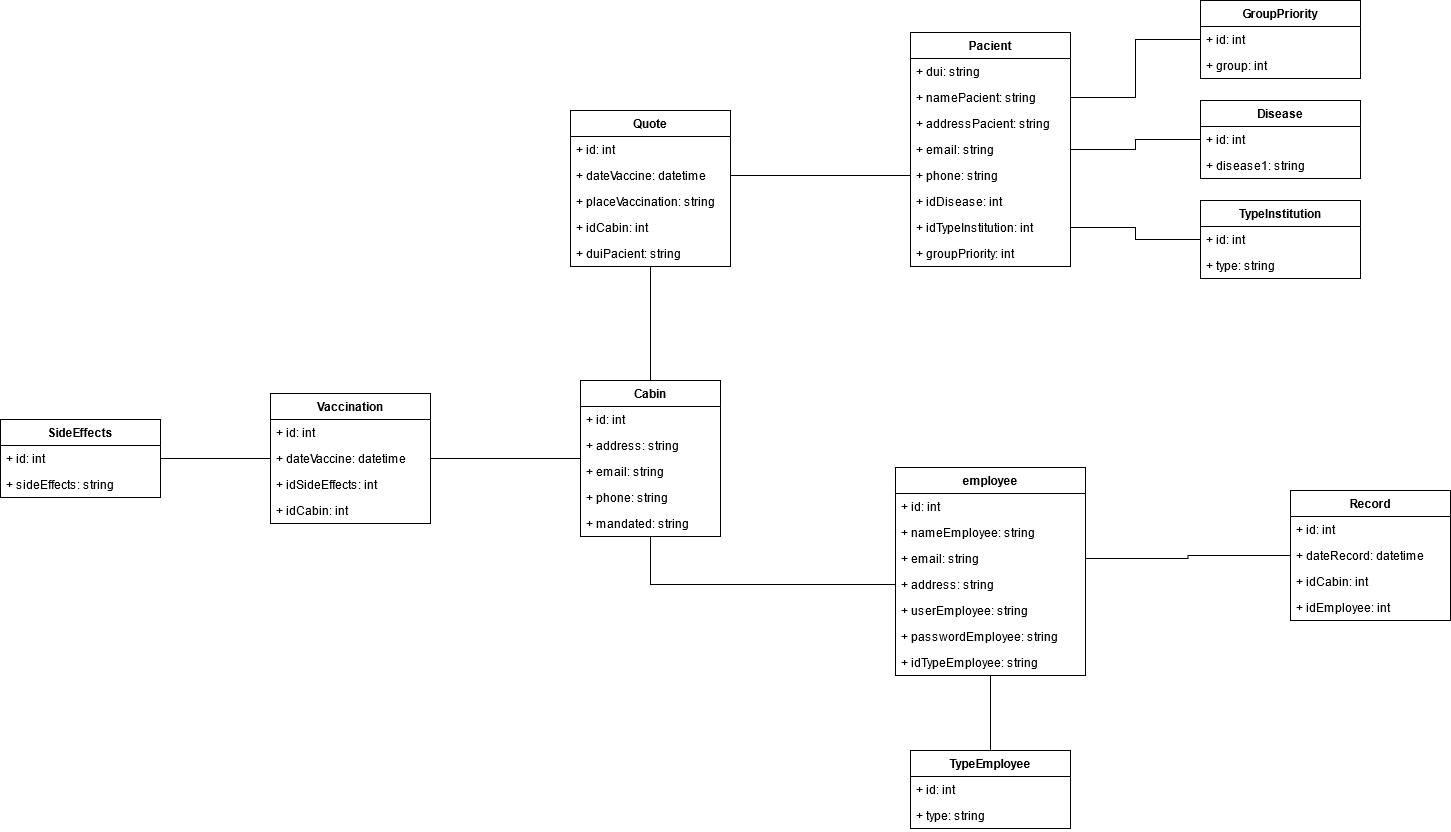

The diagram above was exported from draw.io. Its source (the exported page's mxGraphModel, read from the mxfile embedded in the PNG):
<mxGraphModel dx="1695" dy="1637" grid="1" gridSize="10" guides="1" tooltips="1" connect="1" arrows="1" fold="1" page="1" pageScale="1" pageWidth="827" pageHeight="1169" math="0" shadow="0">
  <root>
    <mxCell id="0" />
    <mxCell id="1" parent="0" />
    <mxCell id="ywPFFfvqShfVJwo5gEWd-59" style="edgeStyle=orthogonalEdgeStyle;rounded=0;orthogonalLoop=1;jettySize=auto;html=1;entryX=0.5;entryY=0;entryDx=0;entryDy=0;endArrow=none;endFill=0;" edge="1" parent="1" source="ywPFFfvqShfVJwo5gEWd-1" target="ywPFFfvqShfVJwo5gEWd-7">
      <mxGeometry relative="1" as="geometry" />
    </mxCell>
    <mxCell id="ywPFFfvqShfVJwo5gEWd-1" value="Quote" style="swimlane;fontStyle=1;childLayout=stackLayout;horizontal=1;startSize=26;fillColor=none;horizontalStack=0;resizeParent=1;resizeParentMax=0;resizeLast=0;collapsible=1;marginBottom=0;" vertex="1" parent="1">
      <mxGeometry x="120" y="20" width="160" height="156" as="geometry" />
    </mxCell>
    <mxCell id="ywPFFfvqShfVJwo5gEWd-2" value="+ id: int" style="text;strokeColor=none;fillColor=none;align=left;verticalAlign=top;spacingLeft=4;spacingRight=4;overflow=hidden;rotatable=0;points=[[0,0.5],[1,0.5]];portConstraint=eastwest;" vertex="1" parent="ywPFFfvqShfVJwo5gEWd-1">
      <mxGeometry y="26" width="160" height="26" as="geometry" />
    </mxCell>
    <mxCell id="ywPFFfvqShfVJwo5gEWd-3" value="+ dateVaccine: datetime" style="text;strokeColor=none;fillColor=none;align=left;verticalAlign=top;spacingLeft=4;spacingRight=4;overflow=hidden;rotatable=0;points=[[0,0.5],[1,0.5]];portConstraint=eastwest;" vertex="1" parent="ywPFFfvqShfVJwo5gEWd-1">
      <mxGeometry y="52" width="160" height="26" as="geometry" />
    </mxCell>
    <mxCell id="ywPFFfvqShfVJwo5gEWd-4" value="+ placeVaccination: string" style="text;strokeColor=none;fillColor=none;align=left;verticalAlign=top;spacingLeft=4;spacingRight=4;overflow=hidden;rotatable=0;points=[[0,0.5],[1,0.5]];portConstraint=eastwest;" vertex="1" parent="ywPFFfvqShfVJwo5gEWd-1">
      <mxGeometry y="78" width="160" height="26" as="geometry" />
    </mxCell>
    <mxCell id="ywPFFfvqShfVJwo5gEWd-5" value="+ idCabin: int" style="text;strokeColor=none;fillColor=none;align=left;verticalAlign=top;spacingLeft=4;spacingRight=4;overflow=hidden;rotatable=0;points=[[0,0.5],[1,0.5]];portConstraint=eastwest;" vertex="1" parent="ywPFFfvqShfVJwo5gEWd-1">
      <mxGeometry y="104" width="160" height="26" as="geometry" />
    </mxCell>
    <mxCell id="ywPFFfvqShfVJwo5gEWd-6" value="+ duiPacient: string" style="text;strokeColor=none;fillColor=none;align=left;verticalAlign=top;spacingLeft=4;spacingRight=4;overflow=hidden;rotatable=0;points=[[0,0.5],[1,0.5]];portConstraint=eastwest;" vertex="1" parent="ywPFFfvqShfVJwo5gEWd-1">
      <mxGeometry y="130" width="160" height="26" as="geometry" />
    </mxCell>
    <mxCell id="ywPFFfvqShfVJwo5gEWd-60" style="edgeStyle=orthogonalEdgeStyle;rounded=0;orthogonalLoop=1;jettySize=auto;html=1;entryX=1;entryY=0.5;entryDx=0;entryDy=0;endArrow=none;endFill=0;" edge="1" parent="1" source="ywPFFfvqShfVJwo5gEWd-7" target="ywPFFfvqShfVJwo5gEWd-15">
      <mxGeometry relative="1" as="geometry" />
    </mxCell>
    <mxCell id="ywPFFfvqShfVJwo5gEWd-62" style="edgeStyle=orthogonalEdgeStyle;rounded=0;orthogonalLoop=1;jettySize=auto;html=1;entryX=0;entryY=0.5;entryDx=0;entryDy=0;endArrow=none;endFill=0;" edge="1" parent="1" source="ywPFFfvqShfVJwo5gEWd-7" target="ywPFFfvqShfVJwo5gEWd-33">
      <mxGeometry relative="1" as="geometry" />
    </mxCell>
    <mxCell id="ywPFFfvqShfVJwo5gEWd-7" value="Cabin" style="swimlane;fontStyle=1;childLayout=stackLayout;horizontal=1;startSize=26;fillColor=none;horizontalStack=0;resizeParent=1;resizeParentMax=0;resizeLast=0;collapsible=1;marginBottom=0;" vertex="1" parent="1">
      <mxGeometry x="130" y="290" width="140" height="156" as="geometry" />
    </mxCell>
    <mxCell id="ywPFFfvqShfVJwo5gEWd-8" value="+ id: int" style="text;strokeColor=none;fillColor=none;align=left;verticalAlign=top;spacingLeft=4;spacingRight=4;overflow=hidden;rotatable=0;points=[[0,0.5],[1,0.5]];portConstraint=eastwest;" vertex="1" parent="ywPFFfvqShfVJwo5gEWd-7">
      <mxGeometry y="26" width="140" height="26" as="geometry" />
    </mxCell>
    <mxCell id="ywPFFfvqShfVJwo5gEWd-9" value="+ address: string" style="text;strokeColor=none;fillColor=none;align=left;verticalAlign=top;spacingLeft=4;spacingRight=4;overflow=hidden;rotatable=0;points=[[0,0.5],[1,0.5]];portConstraint=eastwest;" vertex="1" parent="ywPFFfvqShfVJwo5gEWd-7">
      <mxGeometry y="52" width="140" height="26" as="geometry" />
    </mxCell>
    <mxCell id="ywPFFfvqShfVJwo5gEWd-10" value="+ email: string" style="text;strokeColor=none;fillColor=none;align=left;verticalAlign=top;spacingLeft=4;spacingRight=4;overflow=hidden;rotatable=0;points=[[0,0.5],[1,0.5]];portConstraint=eastwest;" vertex="1" parent="ywPFFfvqShfVJwo5gEWd-7">
      <mxGeometry y="78" width="140" height="26" as="geometry" />
    </mxCell>
    <mxCell id="ywPFFfvqShfVJwo5gEWd-11" value="+ phone: string" style="text;strokeColor=none;fillColor=none;align=left;verticalAlign=top;spacingLeft=4;spacingRight=4;overflow=hidden;rotatable=0;points=[[0,0.5],[1,0.5]];portConstraint=eastwest;" vertex="1" parent="ywPFFfvqShfVJwo5gEWd-7">
      <mxGeometry y="104" width="140" height="26" as="geometry" />
    </mxCell>
    <mxCell id="ywPFFfvqShfVJwo5gEWd-12" value="+ mandated: string" style="text;strokeColor=none;fillColor=none;align=left;verticalAlign=top;spacingLeft=4;spacingRight=4;overflow=hidden;rotatable=0;points=[[0,0.5],[1,0.5]];portConstraint=eastwest;" vertex="1" parent="ywPFFfvqShfVJwo5gEWd-7">
      <mxGeometry y="130" width="140" height="26" as="geometry" />
    </mxCell>
    <mxCell id="ywPFFfvqShfVJwo5gEWd-13" value="Vaccination" style="swimlane;fontStyle=1;childLayout=stackLayout;horizontal=1;startSize=26;fillColor=none;horizontalStack=0;resizeParent=1;resizeParentMax=0;resizeLast=0;collapsible=1;marginBottom=0;" vertex="1" parent="1">
      <mxGeometry x="-180" y="303" width="160" height="130" as="geometry" />
    </mxCell>
    <mxCell id="ywPFFfvqShfVJwo5gEWd-14" value="+ id: int" style="text;strokeColor=none;fillColor=none;align=left;verticalAlign=top;spacingLeft=4;spacingRight=4;overflow=hidden;rotatable=0;points=[[0,0.5],[1,0.5]];portConstraint=eastwest;" vertex="1" parent="ywPFFfvqShfVJwo5gEWd-13">
      <mxGeometry y="26" width="160" height="26" as="geometry" />
    </mxCell>
    <mxCell id="ywPFFfvqShfVJwo5gEWd-15" value="+ dateVaccine: datetime" style="text;strokeColor=none;fillColor=none;align=left;verticalAlign=top;spacingLeft=4;spacingRight=4;overflow=hidden;rotatable=0;points=[[0,0.5],[1,0.5]];portConstraint=eastwest;" vertex="1" parent="ywPFFfvqShfVJwo5gEWd-13">
      <mxGeometry y="52" width="160" height="26" as="geometry" />
    </mxCell>
    <mxCell id="ywPFFfvqShfVJwo5gEWd-16" value="+ idSideEffects: int" style="text;strokeColor=none;fillColor=none;align=left;verticalAlign=top;spacingLeft=4;spacingRight=4;overflow=hidden;rotatable=0;points=[[0,0.5],[1,0.5]];portConstraint=eastwest;" vertex="1" parent="ywPFFfvqShfVJwo5gEWd-13">
      <mxGeometry y="78" width="160" height="26" as="geometry" />
    </mxCell>
    <mxCell id="ywPFFfvqShfVJwo5gEWd-17" value="+ idCabin: int" style="text;strokeColor=none;fillColor=none;align=left;verticalAlign=top;spacingLeft=4;spacingRight=4;overflow=hidden;rotatable=0;points=[[0,0.5],[1,0.5]];portConstraint=eastwest;" vertex="1" parent="ywPFFfvqShfVJwo5gEWd-13">
      <mxGeometry y="104" width="160" height="26" as="geometry" />
    </mxCell>
    <mxCell id="ywPFFfvqShfVJwo5gEWd-19" value="Pacient" style="swimlane;fontStyle=1;childLayout=stackLayout;horizontal=1;startSize=26;fillColor=none;horizontalStack=0;resizeParent=1;resizeParentMax=0;resizeLast=0;collapsible=1;marginBottom=0;" vertex="1" parent="1">
      <mxGeometry x="460" y="-58" width="160" height="234" as="geometry" />
    </mxCell>
    <mxCell id="ywPFFfvqShfVJwo5gEWd-20" value="+ dui: string" style="text;strokeColor=none;fillColor=none;align=left;verticalAlign=top;spacingLeft=4;spacingRight=4;overflow=hidden;rotatable=0;points=[[0,0.5],[1,0.5]];portConstraint=eastwest;" vertex="1" parent="ywPFFfvqShfVJwo5gEWd-19">
      <mxGeometry y="26" width="160" height="26" as="geometry" />
    </mxCell>
    <mxCell id="ywPFFfvqShfVJwo5gEWd-21" value="+ namePacient: string" style="text;strokeColor=none;fillColor=none;align=left;verticalAlign=top;spacingLeft=4;spacingRight=4;overflow=hidden;rotatable=0;points=[[0,0.5],[1,0.5]];portConstraint=eastwest;" vertex="1" parent="ywPFFfvqShfVJwo5gEWd-19">
      <mxGeometry y="52" width="160" height="26" as="geometry" />
    </mxCell>
    <mxCell id="ywPFFfvqShfVJwo5gEWd-22" value="+ addressPacient: string" style="text;strokeColor=none;fillColor=none;align=left;verticalAlign=top;spacingLeft=4;spacingRight=4;overflow=hidden;rotatable=0;points=[[0,0.5],[1,0.5]];portConstraint=eastwest;" vertex="1" parent="ywPFFfvqShfVJwo5gEWd-19">
      <mxGeometry y="78" width="160" height="26" as="geometry" />
    </mxCell>
    <mxCell id="ywPFFfvqShfVJwo5gEWd-23" value="+ email: string" style="text;strokeColor=none;fillColor=none;align=left;verticalAlign=top;spacingLeft=4;spacingRight=4;overflow=hidden;rotatable=0;points=[[0,0.5],[1,0.5]];portConstraint=eastwest;" vertex="1" parent="ywPFFfvqShfVJwo5gEWd-19">
      <mxGeometry y="104" width="160" height="26" as="geometry" />
    </mxCell>
    <mxCell id="ywPFFfvqShfVJwo5gEWd-24" value="+ phone: string" style="text;strokeColor=none;fillColor=none;align=left;verticalAlign=top;spacingLeft=4;spacingRight=4;overflow=hidden;rotatable=0;points=[[0,0.5],[1,0.5]];portConstraint=eastwest;" vertex="1" parent="ywPFFfvqShfVJwo5gEWd-19">
      <mxGeometry y="130" width="160" height="26" as="geometry" />
    </mxCell>
    <mxCell id="ywPFFfvqShfVJwo5gEWd-26" value="+ idDisease: int" style="text;strokeColor=none;fillColor=none;align=left;verticalAlign=top;spacingLeft=4;spacingRight=4;overflow=hidden;rotatable=0;points=[[0,0.5],[1,0.5]];portConstraint=eastwest;" vertex="1" parent="ywPFFfvqShfVJwo5gEWd-19">
      <mxGeometry y="156" width="160" height="26" as="geometry" />
    </mxCell>
    <mxCell id="ywPFFfvqShfVJwo5gEWd-28" value="+ idTypeInstitution: int" style="text;strokeColor=none;fillColor=none;align=left;verticalAlign=top;spacingLeft=4;spacingRight=4;overflow=hidden;rotatable=0;points=[[0,0.5],[1,0.5]];portConstraint=eastwest;" vertex="1" parent="ywPFFfvqShfVJwo5gEWd-19">
      <mxGeometry y="182" width="160" height="26" as="geometry" />
    </mxCell>
    <mxCell id="ywPFFfvqShfVJwo5gEWd-27" value="+ groupPriority: int" style="text;strokeColor=none;fillColor=none;align=left;verticalAlign=top;spacingLeft=4;spacingRight=4;overflow=hidden;rotatable=0;points=[[0,0.5],[1,0.5]];portConstraint=eastwest;" vertex="1" parent="ywPFFfvqShfVJwo5gEWd-19">
      <mxGeometry y="208" width="160" height="26" as="geometry" />
    </mxCell>
    <mxCell id="ywPFFfvqShfVJwo5gEWd-63" style="edgeStyle=orthogonalEdgeStyle;rounded=0;orthogonalLoop=1;jettySize=auto;html=1;entryX=0.5;entryY=0;entryDx=0;entryDy=0;endArrow=none;endFill=0;" edge="1" parent="1" source="ywPFFfvqShfVJwo5gEWd-29" target="ywPFFfvqShfVJwo5gEWd-53">
      <mxGeometry relative="1" as="geometry" />
    </mxCell>
    <mxCell id="ywPFFfvqShfVJwo5gEWd-29" value="employee" style="swimlane;fontStyle=1;childLayout=stackLayout;horizontal=1;startSize=26;fillColor=none;horizontalStack=0;resizeParent=1;resizeParentMax=0;resizeLast=0;collapsible=1;marginBottom=0;" vertex="1" parent="1">
      <mxGeometry x="445" y="377" width="190" height="208" as="geometry" />
    </mxCell>
    <mxCell id="ywPFFfvqShfVJwo5gEWd-30" value="+ id: int" style="text;strokeColor=none;fillColor=none;align=left;verticalAlign=top;spacingLeft=4;spacingRight=4;overflow=hidden;rotatable=0;points=[[0,0.5],[1,0.5]];portConstraint=eastwest;" vertex="1" parent="ywPFFfvqShfVJwo5gEWd-29">
      <mxGeometry y="26" width="190" height="26" as="geometry" />
    </mxCell>
    <mxCell id="ywPFFfvqShfVJwo5gEWd-31" value="+ nameEmployee: string" style="text;strokeColor=none;fillColor=none;align=left;verticalAlign=top;spacingLeft=4;spacingRight=4;overflow=hidden;rotatable=0;points=[[0,0.5],[1,0.5]];portConstraint=eastwest;" vertex="1" parent="ywPFFfvqShfVJwo5gEWd-29">
      <mxGeometry y="52" width="190" height="26" as="geometry" />
    </mxCell>
    <mxCell id="ywPFFfvqShfVJwo5gEWd-32" value="+ email: string" style="text;strokeColor=none;fillColor=none;align=left;verticalAlign=top;spacingLeft=4;spacingRight=4;overflow=hidden;rotatable=0;points=[[0,0.5],[1,0.5]];portConstraint=eastwest;" vertex="1" parent="ywPFFfvqShfVJwo5gEWd-29">
      <mxGeometry y="78" width="190" height="26" as="geometry" />
    </mxCell>
    <mxCell id="ywPFFfvqShfVJwo5gEWd-33" value="+ address: string" style="text;strokeColor=none;fillColor=none;align=left;verticalAlign=top;spacingLeft=4;spacingRight=4;overflow=hidden;rotatable=0;points=[[0,0.5],[1,0.5]];portConstraint=eastwest;" vertex="1" parent="ywPFFfvqShfVJwo5gEWd-29">
      <mxGeometry y="104" width="190" height="26" as="geometry" />
    </mxCell>
    <mxCell id="ywPFFfvqShfVJwo5gEWd-34" value="+ userEmployee: string" style="text;strokeColor=none;fillColor=none;align=left;verticalAlign=top;spacingLeft=4;spacingRight=4;overflow=hidden;rotatable=0;points=[[0,0.5],[1,0.5]];portConstraint=eastwest;" vertex="1" parent="ywPFFfvqShfVJwo5gEWd-29">
      <mxGeometry y="130" width="190" height="26" as="geometry" />
    </mxCell>
    <mxCell id="ywPFFfvqShfVJwo5gEWd-35" value="+ passwordEmployee: string" style="text;strokeColor=none;fillColor=none;align=left;verticalAlign=top;spacingLeft=4;spacingRight=4;overflow=hidden;rotatable=0;points=[[0,0.5],[1,0.5]];portConstraint=eastwest;" vertex="1" parent="ywPFFfvqShfVJwo5gEWd-29">
      <mxGeometry y="156" width="190" height="26" as="geometry" />
    </mxCell>
    <mxCell id="ywPFFfvqShfVJwo5gEWd-36" value="+ idTypeEmployee: string" style="text;strokeColor=none;fillColor=none;align=left;verticalAlign=top;spacingLeft=4;spacingRight=4;overflow=hidden;rotatable=0;points=[[0,0.5],[1,0.5]];portConstraint=eastwest;" vertex="1" parent="ywPFFfvqShfVJwo5gEWd-29">
      <mxGeometry y="182" width="190" height="26" as="geometry" />
    </mxCell>
    <mxCell id="ywPFFfvqShfVJwo5gEWd-37" value="Record" style="swimlane;fontStyle=1;childLayout=stackLayout;horizontal=1;startSize=26;fillColor=none;horizontalStack=0;resizeParent=1;resizeParentMax=0;resizeLast=0;collapsible=1;marginBottom=0;" vertex="1" parent="1">
      <mxGeometry x="840" y="400" width="160" height="130" as="geometry" />
    </mxCell>
    <mxCell id="ywPFFfvqShfVJwo5gEWd-38" value="+ id: int" style="text;strokeColor=none;fillColor=none;align=left;verticalAlign=top;spacingLeft=4;spacingRight=4;overflow=hidden;rotatable=0;points=[[0,0.5],[1,0.5]];portConstraint=eastwest;" vertex="1" parent="ywPFFfvqShfVJwo5gEWd-37">
      <mxGeometry y="26" width="160" height="26" as="geometry" />
    </mxCell>
    <mxCell id="ywPFFfvqShfVJwo5gEWd-39" value="+ dateRecord: datetime" style="text;strokeColor=none;fillColor=none;align=left;verticalAlign=top;spacingLeft=4;spacingRight=4;overflow=hidden;rotatable=0;points=[[0,0.5],[1,0.5]];portConstraint=eastwest;" vertex="1" parent="ywPFFfvqShfVJwo5gEWd-37">
      <mxGeometry y="52" width="160" height="26" as="geometry" />
    </mxCell>
    <mxCell id="ywPFFfvqShfVJwo5gEWd-40" value="+ idCabin: int" style="text;strokeColor=none;fillColor=none;align=left;verticalAlign=top;spacingLeft=4;spacingRight=4;overflow=hidden;rotatable=0;points=[[0,0.5],[1,0.5]];portConstraint=eastwest;" vertex="1" parent="ywPFFfvqShfVJwo5gEWd-37">
      <mxGeometry y="78" width="160" height="26" as="geometry" />
    </mxCell>
    <mxCell id="ywPFFfvqShfVJwo5gEWd-41" value="+ idEmployee: int" style="text;strokeColor=none;fillColor=none;align=left;verticalAlign=top;spacingLeft=4;spacingRight=4;overflow=hidden;rotatable=0;points=[[0,0.5],[1,0.5]];portConstraint=eastwest;" vertex="1" parent="ywPFFfvqShfVJwo5gEWd-37">
      <mxGeometry y="104" width="160" height="26" as="geometry" />
    </mxCell>
    <mxCell id="ywPFFfvqShfVJwo5gEWd-42" value="Disease" style="swimlane;fontStyle=1;childLayout=stackLayout;horizontal=1;startSize=26;fillColor=none;horizontalStack=0;resizeParent=1;resizeParentMax=0;resizeLast=0;collapsible=1;marginBottom=0;" vertex="1" parent="1">
      <mxGeometry x="750" y="10" width="160" height="78" as="geometry" />
    </mxCell>
    <mxCell id="ywPFFfvqShfVJwo5gEWd-43" value="+ id: int" style="text;strokeColor=none;fillColor=none;align=left;verticalAlign=top;spacingLeft=4;spacingRight=4;overflow=hidden;rotatable=0;points=[[0,0.5],[1,0.5]];portConstraint=eastwest;" vertex="1" parent="ywPFFfvqShfVJwo5gEWd-42">
      <mxGeometry y="26" width="160" height="26" as="geometry" />
    </mxCell>
    <mxCell id="ywPFFfvqShfVJwo5gEWd-44" value="+ disease1: string" style="text;strokeColor=none;fillColor=none;align=left;verticalAlign=top;spacingLeft=4;spacingRight=4;overflow=hidden;rotatable=0;points=[[0,0.5],[1,0.5]];portConstraint=eastwest;" vertex="1" parent="ywPFFfvqShfVJwo5gEWd-42">
      <mxGeometry y="52" width="160" height="26" as="geometry" />
    </mxCell>
    <mxCell id="ywPFFfvqShfVJwo5gEWd-47" value="GroupPriority" style="swimlane;fontStyle=1;childLayout=stackLayout;horizontal=1;startSize=26;fillColor=none;horizontalStack=0;resizeParent=1;resizeParentMax=0;resizeLast=0;collapsible=1;marginBottom=0;" vertex="1" parent="1">
      <mxGeometry x="750" y="-90" width="160" height="78" as="geometry" />
    </mxCell>
    <mxCell id="ywPFFfvqShfVJwo5gEWd-48" value="+ id: int" style="text;strokeColor=none;fillColor=none;align=left;verticalAlign=top;spacingLeft=4;spacingRight=4;overflow=hidden;rotatable=0;points=[[0,0.5],[1,0.5]];portConstraint=eastwest;" vertex="1" parent="ywPFFfvqShfVJwo5gEWd-47">
      <mxGeometry y="26" width="160" height="26" as="geometry" />
    </mxCell>
    <mxCell id="ywPFFfvqShfVJwo5gEWd-49" value="+ group: int" style="text;strokeColor=none;fillColor=none;align=left;verticalAlign=top;spacingLeft=4;spacingRight=4;overflow=hidden;rotatable=0;points=[[0,0.5],[1,0.5]];portConstraint=eastwest;" vertex="1" parent="ywPFFfvqShfVJwo5gEWd-47">
      <mxGeometry y="52" width="160" height="26" as="geometry" />
    </mxCell>
    <mxCell id="ywPFFfvqShfVJwo5gEWd-68" style="edgeStyle=orthogonalEdgeStyle;rounded=0;orthogonalLoop=1;jettySize=auto;html=1;entryX=0;entryY=0.5;entryDx=0;entryDy=0;endArrow=none;endFill=0;" edge="1" parent="1" source="ywPFFfvqShfVJwo5gEWd-50" target="ywPFFfvqShfVJwo5gEWd-15">
      <mxGeometry relative="1" as="geometry" />
    </mxCell>
    <mxCell id="ywPFFfvqShfVJwo5gEWd-50" value="SideEffects" style="swimlane;fontStyle=1;childLayout=stackLayout;horizontal=1;startSize=26;fillColor=none;horizontalStack=0;resizeParent=1;resizeParentMax=0;resizeLast=0;collapsible=1;marginBottom=0;" vertex="1" parent="1">
      <mxGeometry x="-450" y="329" width="160" height="78" as="geometry" />
    </mxCell>
    <mxCell id="ywPFFfvqShfVJwo5gEWd-51" value="+ id: int" style="text;strokeColor=none;fillColor=none;align=left;verticalAlign=top;spacingLeft=4;spacingRight=4;overflow=hidden;rotatable=0;points=[[0,0.5],[1,0.5]];portConstraint=eastwest;" vertex="1" parent="ywPFFfvqShfVJwo5gEWd-50">
      <mxGeometry y="26" width="160" height="26" as="geometry" />
    </mxCell>
    <mxCell id="ywPFFfvqShfVJwo5gEWd-52" value="+ sideEffects: string" style="text;strokeColor=none;fillColor=none;align=left;verticalAlign=top;spacingLeft=4;spacingRight=4;overflow=hidden;rotatable=0;points=[[0,0.5],[1,0.5]];portConstraint=eastwest;" vertex="1" parent="ywPFFfvqShfVJwo5gEWd-50">
      <mxGeometry y="52" width="160" height="26" as="geometry" />
    </mxCell>
    <mxCell id="ywPFFfvqShfVJwo5gEWd-53" value="TypeEmployee" style="swimlane;fontStyle=1;childLayout=stackLayout;horizontal=1;startSize=26;fillColor=none;horizontalStack=0;resizeParent=1;resizeParentMax=0;resizeLast=0;collapsible=1;marginBottom=0;" vertex="1" parent="1">
      <mxGeometry x="460" y="660" width="160" height="78" as="geometry" />
    </mxCell>
    <mxCell id="ywPFFfvqShfVJwo5gEWd-54" value="+ id: int" style="text;strokeColor=none;fillColor=none;align=left;verticalAlign=top;spacingLeft=4;spacingRight=4;overflow=hidden;rotatable=0;points=[[0,0.5],[1,0.5]];portConstraint=eastwest;" vertex="1" parent="ywPFFfvqShfVJwo5gEWd-53">
      <mxGeometry y="26" width="160" height="26" as="geometry" />
    </mxCell>
    <mxCell id="ywPFFfvqShfVJwo5gEWd-55" value="+ type: string" style="text;strokeColor=none;fillColor=none;align=left;verticalAlign=top;spacingLeft=4;spacingRight=4;overflow=hidden;rotatable=0;points=[[0,0.5],[1,0.5]];portConstraint=eastwest;" vertex="1" parent="ywPFFfvqShfVJwo5gEWd-53">
      <mxGeometry y="52" width="160" height="26" as="geometry" />
    </mxCell>
    <mxCell id="ywPFFfvqShfVJwo5gEWd-56" value="TypeInstitution" style="swimlane;fontStyle=1;childLayout=stackLayout;horizontal=1;startSize=26;fillColor=none;horizontalStack=0;resizeParent=1;resizeParentMax=0;resizeLast=0;collapsible=1;marginBottom=0;" vertex="1" parent="1">
      <mxGeometry x="750" y="110" width="160" height="78" as="geometry" />
    </mxCell>
    <mxCell id="ywPFFfvqShfVJwo5gEWd-57" value="+ id: int" style="text;strokeColor=none;fillColor=none;align=left;verticalAlign=top;spacingLeft=4;spacingRight=4;overflow=hidden;rotatable=0;points=[[0,0.5],[1,0.5]];portConstraint=eastwest;" vertex="1" parent="ywPFFfvqShfVJwo5gEWd-56">
      <mxGeometry y="26" width="160" height="26" as="geometry" />
    </mxCell>
    <mxCell id="ywPFFfvqShfVJwo5gEWd-58" value="+ type: string" style="text;strokeColor=none;fillColor=none;align=left;verticalAlign=top;spacingLeft=4;spacingRight=4;overflow=hidden;rotatable=0;points=[[0,0.5],[1,0.5]];portConstraint=eastwest;" vertex="1" parent="ywPFFfvqShfVJwo5gEWd-56">
      <mxGeometry y="52" width="160" height="26" as="geometry" />
    </mxCell>
    <mxCell id="ywPFFfvqShfVJwo5gEWd-61" style="edgeStyle=orthogonalEdgeStyle;rounded=0;orthogonalLoop=1;jettySize=auto;html=1;exitX=0;exitY=0.5;exitDx=0;exitDy=0;entryX=1;entryY=0.5;entryDx=0;entryDy=0;endArrow=none;endFill=0;" edge="1" parent="1" source="ywPFFfvqShfVJwo5gEWd-24" target="ywPFFfvqShfVJwo5gEWd-3">
      <mxGeometry relative="1" as="geometry" />
    </mxCell>
    <mxCell id="ywPFFfvqShfVJwo5gEWd-64" style="edgeStyle=orthogonalEdgeStyle;rounded=0;orthogonalLoop=1;jettySize=auto;html=1;exitX=1;exitY=0.5;exitDx=0;exitDy=0;entryX=0;entryY=0.5;entryDx=0;entryDy=0;endArrow=none;endFill=0;" edge="1" parent="1" source="ywPFFfvqShfVJwo5gEWd-32" target="ywPFFfvqShfVJwo5gEWd-39">
      <mxGeometry relative="1" as="geometry" />
    </mxCell>
    <mxCell id="ywPFFfvqShfVJwo5gEWd-65" style="edgeStyle=orthogonalEdgeStyle;rounded=0;orthogonalLoop=1;jettySize=auto;html=1;exitX=0;exitY=0.5;exitDx=0;exitDy=0;entryX=1;entryY=0.5;entryDx=0;entryDy=0;endArrow=none;endFill=0;" edge="1" parent="1" source="ywPFFfvqShfVJwo5gEWd-48" target="ywPFFfvqShfVJwo5gEWd-21">
      <mxGeometry relative="1" as="geometry" />
    </mxCell>
    <mxCell id="ywPFFfvqShfVJwo5gEWd-66" style="edgeStyle=orthogonalEdgeStyle;rounded=0;orthogonalLoop=1;jettySize=auto;html=1;exitX=0;exitY=0.5;exitDx=0;exitDy=0;entryX=1;entryY=0.5;entryDx=0;entryDy=0;endArrow=none;endFill=0;" edge="1" parent="1" source="ywPFFfvqShfVJwo5gEWd-43" target="ywPFFfvqShfVJwo5gEWd-23">
      <mxGeometry relative="1" as="geometry" />
    </mxCell>
    <mxCell id="ywPFFfvqShfVJwo5gEWd-67" style="edgeStyle=orthogonalEdgeStyle;rounded=0;orthogonalLoop=1;jettySize=auto;html=1;entryX=1;entryY=0.5;entryDx=0;entryDy=0;endArrow=none;endFill=0;" edge="1" parent="1" source="ywPFFfvqShfVJwo5gEWd-57" target="ywPFFfvqShfVJwo5gEWd-28">
      <mxGeometry relative="1" as="geometry" />
    </mxCell>
  </root>
</mxGraphModel>